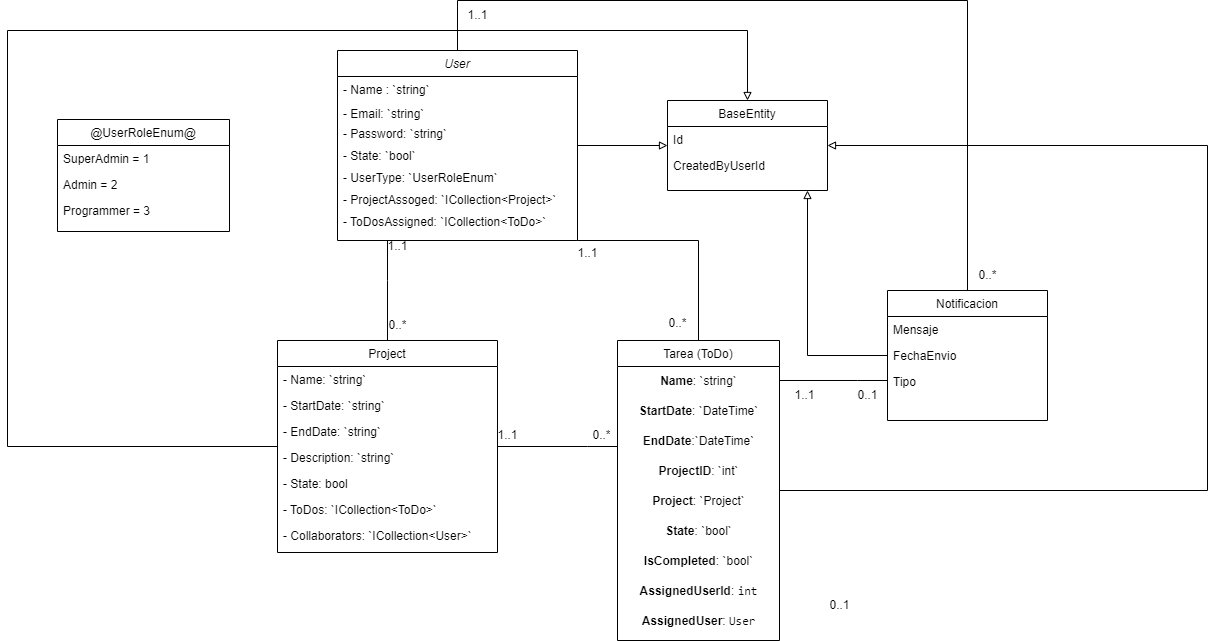

The diagram above was exported from draw.io. Its source (the exported page's mxGraphModel, read from the mxfile embedded in the PNG):
<mxGraphModel dx="2261" dy="746" grid="1" gridSize="10" guides="1" tooltips="1" connect="1" arrows="1" fold="1" page="1" pageScale="1" pageWidth="827" pageHeight="1169" math="0" shadow="0">
  <root>
    <mxCell id="WIyWlLk6GJQsqaUBKTNV-0" />
    <mxCell id="WIyWlLk6GJQsqaUBKTNV-1" parent="WIyWlLk6GJQsqaUBKTNV-0" />
    <mxCell id="fLOoq-m9O9XYnMUJuImT-39" style="edgeStyle=orthogonalEdgeStyle;rounded=0;orthogonalLoop=1;jettySize=auto;html=1;endArrow=block;endFill=0;" edge="1" parent="WIyWlLk6GJQsqaUBKTNV-1" source="zkfFHV4jXpPFQw0GAbJ--0" target="fLOoq-m9O9XYnMUJuImT-22">
      <mxGeometry relative="1" as="geometry" />
    </mxCell>
    <mxCell id="fLOoq-m9O9XYnMUJuImT-45" style="edgeStyle=orthogonalEdgeStyle;rounded=0;orthogonalLoop=1;jettySize=auto;html=1;endArrow=none;endFill=0;" edge="1" parent="WIyWlLk6GJQsqaUBKTNV-1" source="zkfFHV4jXpPFQw0GAbJ--0" target="zkfFHV4jXpPFQw0GAbJ--6">
      <mxGeometry relative="1" as="geometry">
        <Array as="points">
          <mxPoint x="180" y="430" />
          <mxPoint x="180" y="430" />
        </Array>
      </mxGeometry>
    </mxCell>
    <mxCell id="fLOoq-m9O9XYnMUJuImT-46" style="edgeStyle=orthogonalEdgeStyle;rounded=0;orthogonalLoop=1;jettySize=auto;html=1;endArrow=none;endFill=0;" edge="1" parent="WIyWlLk6GJQsqaUBKTNV-1" source="zkfFHV4jXpPFQw0GAbJ--0" target="vdA9rrtUg9NHKy8edIxS-0">
      <mxGeometry relative="1" as="geometry">
        <Array as="points">
          <mxPoint x="491" y="390" />
        </Array>
      </mxGeometry>
    </mxCell>
    <mxCell id="fLOoq-m9O9XYnMUJuImT-47" style="edgeStyle=orthogonalEdgeStyle;rounded=0;orthogonalLoop=1;jettySize=auto;html=1;endArrow=none;endFill=0;" edge="1" parent="WIyWlLk6GJQsqaUBKTNV-1" source="zkfFHV4jXpPFQw0GAbJ--0" target="zkfFHV4jXpPFQw0GAbJ--13">
      <mxGeometry relative="1" as="geometry">
        <Array as="points">
          <mxPoint x="250" y="150" />
          <mxPoint x="760" y="150" />
        </Array>
      </mxGeometry>
    </mxCell>
    <mxCell id="zkfFHV4jXpPFQw0GAbJ--0" value="User" style="swimlane;fontStyle=2;align=center;verticalAlign=top;childLayout=stackLayout;horizontal=1;startSize=26;horizontalStack=0;resizeParent=1;resizeLast=0;collapsible=1;marginBottom=0;rounded=0;shadow=0;strokeWidth=1;" parent="WIyWlLk6GJQsqaUBKTNV-1" vertex="1">
      <mxGeometry x="130" y="200" width="240" height="190" as="geometry">
        <mxRectangle x="230" y="140" width="160" height="26" as="alternateBounds" />
      </mxGeometry>
    </mxCell>
    <mxCell id="zkfFHV4jXpPFQw0GAbJ--1" value="- Name : `string`" style="text;align=left;verticalAlign=top;spacingLeft=4;spacingRight=4;overflow=hidden;rotatable=0;points=[[0,0.5],[1,0.5]];portConstraint=eastwest;" parent="zkfFHV4jXpPFQw0GAbJ--0" vertex="1">
      <mxGeometry y="26" width="240" height="24" as="geometry" />
    </mxCell>
    <mxCell id="zkfFHV4jXpPFQw0GAbJ--2" value="- Email: `string`" style="text;align=left;verticalAlign=top;spacingLeft=4;spacingRight=4;overflow=hidden;rotatable=0;points=[[0,0.5],[1,0.5]];portConstraint=eastwest;rounded=0;shadow=0;html=0;" parent="zkfFHV4jXpPFQw0GAbJ--0" vertex="1">
      <mxGeometry y="50" width="240" height="20" as="geometry" />
    </mxCell>
    <mxCell id="zkfFHV4jXpPFQw0GAbJ--3" value="- Password: `string`" style="text;align=left;verticalAlign=top;spacingLeft=4;spacingRight=4;overflow=hidden;rotatable=0;points=[[0,0.5],[1,0.5]];portConstraint=eastwest;rounded=0;shadow=0;html=0;" parent="zkfFHV4jXpPFQw0GAbJ--0" vertex="1">
      <mxGeometry y="70" width="240" height="22" as="geometry" />
    </mxCell>
    <mxCell id="fLOoq-m9O9XYnMUJuImT-1" value="- State: `bool`" style="text;align=left;verticalAlign=top;spacingLeft=4;spacingRight=4;overflow=hidden;rotatable=0;points=[[0,0.5],[1,0.5]];portConstraint=eastwest;rounded=0;shadow=0;html=0;" vertex="1" parent="zkfFHV4jXpPFQw0GAbJ--0">
      <mxGeometry y="92" width="240" height="22" as="geometry" />
    </mxCell>
    <mxCell id="fLOoq-m9O9XYnMUJuImT-2" value="- UserType: `UserRoleEnum`" style="text;align=left;verticalAlign=top;spacingLeft=4;spacingRight=4;overflow=hidden;rotatable=0;points=[[0,0.5],[1,0.5]];portConstraint=eastwest;rounded=0;shadow=0;html=0;" vertex="1" parent="zkfFHV4jXpPFQw0GAbJ--0">
      <mxGeometry y="114" width="240" height="22" as="geometry" />
    </mxCell>
    <mxCell id="fLOoq-m9O9XYnMUJuImT-10" value="- ProjectAssoged: `ICollection&lt;Project&gt;`" style="text;align=left;verticalAlign=top;spacingLeft=4;spacingRight=4;overflow=hidden;rotatable=0;points=[[0,0.5],[1,0.5]];portConstraint=eastwest;rounded=0;shadow=0;html=0;" vertex="1" parent="zkfFHV4jXpPFQw0GAbJ--0">
      <mxGeometry y="136" width="240" height="22" as="geometry" />
    </mxCell>
    <mxCell id="fLOoq-m9O9XYnMUJuImT-11" value="- ToDosAssigned: `ICollection&lt;ToDo&gt;`" style="text;align=left;verticalAlign=top;spacingLeft=4;spacingRight=4;overflow=hidden;rotatable=0;points=[[0,0.5],[1,0.5]];portConstraint=eastwest;rounded=0;shadow=0;html=0;" vertex="1" parent="zkfFHV4jXpPFQw0GAbJ--0">
      <mxGeometry y="158" width="240" height="22" as="geometry" />
    </mxCell>
    <mxCell id="fLOoq-m9O9XYnMUJuImT-42" style="edgeStyle=orthogonalEdgeStyle;rounded=0;orthogonalLoop=1;jettySize=auto;html=1;endArrow=block;endFill=0;" edge="1" parent="WIyWlLk6GJQsqaUBKTNV-1" source="zkfFHV4jXpPFQw0GAbJ--6" target="fLOoq-m9O9XYnMUJuImT-22">
      <mxGeometry relative="1" as="geometry">
        <Array as="points">
          <mxPoint x="-200" y="596" />
          <mxPoint x="-200" y="180" />
          <mxPoint x="540" y="180" />
        </Array>
      </mxGeometry>
    </mxCell>
    <mxCell id="fLOoq-m9O9XYnMUJuImT-44" style="edgeStyle=orthogonalEdgeStyle;rounded=0;orthogonalLoop=1;jettySize=auto;html=1;endArrow=none;endFill=0;" edge="1" parent="WIyWlLk6GJQsqaUBKTNV-1" source="zkfFHV4jXpPFQw0GAbJ--6" target="vdA9rrtUg9NHKy8edIxS-0">
      <mxGeometry relative="1" as="geometry">
        <Array as="points">
          <mxPoint x="380" y="596" />
          <mxPoint x="380" y="596" />
        </Array>
      </mxGeometry>
    </mxCell>
    <mxCell id="zkfFHV4jXpPFQw0GAbJ--6" value="Project" style="swimlane;fontStyle=0;align=center;verticalAlign=top;childLayout=stackLayout;horizontal=1;startSize=26;horizontalStack=0;resizeParent=1;resizeLast=0;collapsible=1;marginBottom=0;rounded=0;shadow=0;strokeWidth=1;" parent="WIyWlLk6GJQsqaUBKTNV-1" vertex="1">
      <mxGeometry x="70" y="490" width="220" height="212" as="geometry">
        <mxRectangle x="130" y="380" width="160" height="26" as="alternateBounds" />
      </mxGeometry>
    </mxCell>
    <mxCell id="zkfFHV4jXpPFQw0GAbJ--7" value="- Name: `string`   " style="text;align=left;verticalAlign=top;spacingLeft=4;spacingRight=4;overflow=hidden;rotatable=0;points=[[0,0.5],[1,0.5]];portConstraint=eastwest;" parent="zkfFHV4jXpPFQw0GAbJ--6" vertex="1">
      <mxGeometry y="26" width="220" height="26" as="geometry" />
    </mxCell>
    <mxCell id="zkfFHV4jXpPFQw0GAbJ--8" value="- StartDate: `string`" style="text;align=left;verticalAlign=top;spacingLeft=4;spacingRight=4;overflow=hidden;rotatable=0;points=[[0,0.5],[1,0.5]];portConstraint=eastwest;rounded=0;shadow=0;html=0;" parent="zkfFHV4jXpPFQw0GAbJ--6" vertex="1">
      <mxGeometry y="52" width="220" height="26" as="geometry" />
    </mxCell>
    <mxCell id="zkfFHV4jXpPFQw0GAbJ--11" value="- EndDate: `string`" style="text;align=left;verticalAlign=top;spacingLeft=4;spacingRight=4;overflow=hidden;rotatable=0;points=[[0,0.5],[1,0.5]];portConstraint=eastwest;" parent="zkfFHV4jXpPFQw0GAbJ--6" vertex="1">
      <mxGeometry y="78" width="220" height="26" as="geometry" />
    </mxCell>
    <mxCell id="vdA9rrtUg9NHKy8edIxS-23" value="- Description: `string`" style="text;align=left;verticalAlign=top;spacingLeft=4;spacingRight=4;overflow=hidden;rotatable=0;points=[[0,0.5],[1,0.5]];portConstraint=eastwest;" parent="zkfFHV4jXpPFQw0GAbJ--6" vertex="1">
      <mxGeometry y="104" width="220" height="26" as="geometry" />
    </mxCell>
    <mxCell id="vdA9rrtUg9NHKy8edIxS-26" value="- State: bool" style="text;align=left;verticalAlign=top;spacingLeft=4;spacingRight=4;overflow=hidden;rotatable=0;points=[[0,0.5],[1,0.5]];portConstraint=eastwest;" parent="zkfFHV4jXpPFQw0GAbJ--6" vertex="1">
      <mxGeometry y="130" width="220" height="26" as="geometry" />
    </mxCell>
    <mxCell id="vdA9rrtUg9NHKy8edIxS-27" value="- ToDos: `ICollection&lt;ToDo&gt;`" style="text;align=left;verticalAlign=top;spacingLeft=4;spacingRight=4;overflow=hidden;rotatable=0;points=[[0,0.5],[1,0.5]];portConstraint=eastwest;" parent="zkfFHV4jXpPFQw0GAbJ--6" vertex="1">
      <mxGeometry y="156" width="220" height="26" as="geometry" />
    </mxCell>
    <mxCell id="fLOoq-m9O9XYnMUJuImT-12" value="- Collaborators: `ICollection&lt;User&gt;`" style="text;align=left;verticalAlign=top;spacingLeft=4;spacingRight=4;overflow=hidden;rotatable=0;points=[[0,0.5],[1,0.5]];portConstraint=eastwest;" vertex="1" parent="zkfFHV4jXpPFQw0GAbJ--6">
      <mxGeometry y="182" width="220" height="26" as="geometry" />
    </mxCell>
    <mxCell id="fLOoq-m9O9XYnMUJuImT-49" style="edgeStyle=orthogonalEdgeStyle;rounded=0;orthogonalLoop=1;jettySize=auto;html=1;endArrow=block;endFill=0;" edge="1" parent="WIyWlLk6GJQsqaUBKTNV-1" source="zkfFHV4jXpPFQw0GAbJ--13" target="fLOoq-m9O9XYnMUJuImT-22">
      <mxGeometry relative="1" as="geometry">
        <Array as="points">
          <mxPoint x="600" y="505" />
        </Array>
      </mxGeometry>
    </mxCell>
    <mxCell id="zkfFHV4jXpPFQw0GAbJ--13" value="Notificacion" style="swimlane;fontStyle=0;align=center;verticalAlign=top;childLayout=stackLayout;horizontal=1;startSize=26;horizontalStack=0;resizeParent=1;resizeLast=0;collapsible=1;marginBottom=0;rounded=0;shadow=0;strokeWidth=1;" parent="WIyWlLk6GJQsqaUBKTNV-1" vertex="1">
      <mxGeometry x="680" y="440" width="160" height="130" as="geometry">
        <mxRectangle x="340" y="380" width="170" height="26" as="alternateBounds" />
      </mxGeometry>
    </mxCell>
    <mxCell id="vdA9rrtUg9NHKy8edIxS-19" value="Mensaje" style="text;align=left;verticalAlign=top;spacingLeft=4;spacingRight=4;overflow=hidden;rotatable=0;points=[[0,0.5],[1,0.5]];portConstraint=eastwest;" parent="zkfFHV4jXpPFQw0GAbJ--13" vertex="1">
      <mxGeometry y="26" width="160" height="26" as="geometry" />
    </mxCell>
    <mxCell id="vdA9rrtUg9NHKy8edIxS-21" value="FechaEnvio" style="text;align=left;verticalAlign=top;spacingLeft=4;spacingRight=4;overflow=hidden;rotatable=0;points=[[0,0.5],[1,0.5]];portConstraint=eastwest;" parent="zkfFHV4jXpPFQw0GAbJ--13" vertex="1">
      <mxGeometry y="52" width="160" height="26" as="geometry" />
    </mxCell>
    <mxCell id="vdA9rrtUg9NHKy8edIxS-20" value="Tipo" style="text;align=left;verticalAlign=top;spacingLeft=4;spacingRight=4;overflow=hidden;rotatable=0;points=[[0,0.5],[1,0.5]];portConstraint=eastwest;" parent="zkfFHV4jXpPFQw0GAbJ--13" vertex="1">
      <mxGeometry y="78" width="160" height="26" as="geometry" />
    </mxCell>
    <mxCell id="zkfFHV4jXpPFQw0GAbJ--17" value="@UserRoleEnum@" style="swimlane;fontStyle=0;align=center;verticalAlign=top;childLayout=stackLayout;horizontal=1;startSize=26;horizontalStack=0;resizeParent=1;resizeLast=0;collapsible=1;marginBottom=0;rounded=0;shadow=0;strokeWidth=1;" parent="WIyWlLk6GJQsqaUBKTNV-1" vertex="1">
      <mxGeometry x="-150" y="269" width="172" height="112" as="geometry">
        <mxRectangle x="-150" y="269" width="160" height="26" as="alternateBounds" />
      </mxGeometry>
    </mxCell>
    <mxCell id="zkfFHV4jXpPFQw0GAbJ--18" value="SuperAdmin = 1" style="text;align=left;verticalAlign=top;spacingLeft=4;spacingRight=4;overflow=hidden;rotatable=0;points=[[0,0.5],[1,0.5]];portConstraint=eastwest;" parent="zkfFHV4jXpPFQw0GAbJ--17" vertex="1">
      <mxGeometry y="26" width="172" height="26" as="geometry" />
    </mxCell>
    <mxCell id="zkfFHV4jXpPFQw0GAbJ--19" value="Admin = 2" style="text;align=left;verticalAlign=top;spacingLeft=4;spacingRight=4;overflow=hidden;rotatable=0;points=[[0,0.5],[1,0.5]];portConstraint=eastwest;rounded=0;shadow=0;html=0;" parent="zkfFHV4jXpPFQw0GAbJ--17" vertex="1">
      <mxGeometry y="52" width="172" height="26" as="geometry" />
    </mxCell>
    <mxCell id="zkfFHV4jXpPFQw0GAbJ--20" value="Programmer = 3" style="text;align=left;verticalAlign=top;spacingLeft=4;spacingRight=4;overflow=hidden;rotatable=0;points=[[0,0.5],[1,0.5]];portConstraint=eastwest;rounded=0;shadow=0;html=0;" parent="zkfFHV4jXpPFQw0GAbJ--17" vertex="1">
      <mxGeometry y="78" width="172" height="26" as="geometry" />
    </mxCell>
    <mxCell id="fLOoq-m9O9XYnMUJuImT-43" style="edgeStyle=orthogonalEdgeStyle;rounded=0;orthogonalLoop=1;jettySize=auto;html=1;endArrow=block;endFill=0;" edge="1" parent="WIyWlLk6GJQsqaUBKTNV-1" source="vdA9rrtUg9NHKy8edIxS-0" target="fLOoq-m9O9XYnMUJuImT-22">
      <mxGeometry relative="1" as="geometry">
        <Array as="points">
          <mxPoint x="1000" y="640" />
          <mxPoint x="1000" y="295" />
        </Array>
      </mxGeometry>
    </mxCell>
    <mxCell id="fLOoq-m9O9XYnMUJuImT-48" style="edgeStyle=orthogonalEdgeStyle;rounded=0;orthogonalLoop=1;jettySize=auto;html=1;endArrow=none;endFill=0;" edge="1" parent="WIyWlLk6GJQsqaUBKTNV-1" source="vdA9rrtUg9NHKy8edIxS-0" target="zkfFHV4jXpPFQw0GAbJ--13">
      <mxGeometry relative="1" as="geometry">
        <Array as="points">
          <mxPoint x="650" y="530" />
          <mxPoint x="650" y="530" />
        </Array>
      </mxGeometry>
    </mxCell>
    <mxCell id="vdA9rrtUg9NHKy8edIxS-0" value="Tarea (ToDo)" style="swimlane;fontStyle=0;align=center;verticalAlign=top;childLayout=stackLayout;horizontal=1;startSize=26;horizontalStack=0;resizeParent=1;resizeLast=0;collapsible=1;marginBottom=0;rounded=0;shadow=0;strokeWidth=1;" parent="WIyWlLk6GJQsqaUBKTNV-1" vertex="1">
      <mxGeometry x="410" y="490" width="162" height="300" as="geometry">
        <mxRectangle x="130" y="380" width="160" height="26" as="alternateBounds" />
      </mxGeometry>
    </mxCell>
    <mxCell id="vdA9rrtUg9NHKy8edIxS-28" value="&lt;strong&gt;Name&lt;/strong&gt;: `string`" style="text;html=1;align=center;verticalAlign=middle;resizable=0;points=[];autosize=1;strokeColor=none;fillColor=none;" parent="vdA9rrtUg9NHKy8edIxS-0" vertex="1">
      <mxGeometry y="26" width="162" height="30" as="geometry" />
    </mxCell>
    <mxCell id="vdA9rrtUg9NHKy8edIxS-29" value="&lt;strong&gt;StartDate&lt;/strong&gt;: `DateTime`" style="text;html=1;align=center;verticalAlign=middle;resizable=0;points=[];autosize=1;strokeColor=none;fillColor=none;" parent="vdA9rrtUg9NHKy8edIxS-0" vertex="1">
      <mxGeometry y="56" width="162" height="30" as="geometry" />
    </mxCell>
    <mxCell id="vdA9rrtUg9NHKy8edIxS-30" value="&lt;strong&gt;EndDate&lt;/strong&gt;:`DateTime`" style="text;html=1;align=center;verticalAlign=middle;resizable=0;points=[];autosize=1;strokeColor=none;fillColor=none;" parent="vdA9rrtUg9NHKy8edIxS-0" vertex="1">
      <mxGeometry y="86" width="162" height="30" as="geometry" />
    </mxCell>
    <mxCell id="vdA9rrtUg9NHKy8edIxS-31" value="&lt;strong&gt;ProjectID&lt;/strong&gt;: `int`" style="text;html=1;align=center;verticalAlign=middle;resizable=0;points=[];autosize=1;strokeColor=none;fillColor=none;" parent="vdA9rrtUg9NHKy8edIxS-0" vertex="1">
      <mxGeometry y="116" width="162" height="30" as="geometry" />
    </mxCell>
    <mxCell id="vdA9rrtUg9NHKy8edIxS-32" value="&lt;strong&gt;Project&lt;/strong&gt;: `Project`" style="text;html=1;align=center;verticalAlign=middle;resizable=0;points=[];autosize=1;strokeColor=none;fillColor=none;" parent="vdA9rrtUg9NHKy8edIxS-0" vertex="1">
      <mxGeometry y="146" width="162" height="30" as="geometry" />
    </mxCell>
    <mxCell id="vdA9rrtUg9NHKy8edIxS-33" value="&lt;strong&gt;State&lt;/strong&gt;: `bool`" style="text;html=1;align=center;verticalAlign=middle;resizable=0;points=[];autosize=1;strokeColor=none;fillColor=none;" parent="vdA9rrtUg9NHKy8edIxS-0" vertex="1">
      <mxGeometry y="176" width="162" height="30" as="geometry" />
    </mxCell>
    <mxCell id="fLOoq-m9O9XYnMUJuImT-13" value="&lt;strong&gt;IsCompleted&lt;/strong&gt;: `bool`" style="text;html=1;align=center;verticalAlign=middle;resizable=0;points=[];autosize=1;strokeColor=none;fillColor=none;" vertex="1" parent="vdA9rrtUg9NHKy8edIxS-0">
      <mxGeometry y="206" width="162" height="30" as="geometry" />
    </mxCell>
    <mxCell id="fLOoq-m9O9XYnMUJuImT-14" value="&lt;strong&gt;AssignedUserId&lt;/strong&gt;: &lt;code&gt;int&lt;/code&gt;" style="text;html=1;align=center;verticalAlign=middle;resizable=0;points=[];autosize=1;strokeColor=none;fillColor=none;" vertex="1" parent="vdA9rrtUg9NHKy8edIxS-0">
      <mxGeometry y="236" width="162" height="30" as="geometry" />
    </mxCell>
    <mxCell id="fLOoq-m9O9XYnMUJuImT-15" value="&lt;strong&gt;AssignedUser&lt;/strong&gt;: &lt;code&gt;User&lt;/code&gt;" style="text;html=1;align=center;verticalAlign=middle;resizable=0;points=[];autosize=1;strokeColor=none;fillColor=none;" vertex="1" parent="vdA9rrtUg9NHKy8edIxS-0">
      <mxGeometry y="266" width="162" height="30" as="geometry" />
    </mxCell>
    <mxCell id="fLOoq-m9O9XYnMUJuImT-16" value="0..1" style="text;html=1;align=center;verticalAlign=middle;resizable=0;points=[];autosize=1;strokeColor=none;fillColor=none;" vertex="1" parent="WIyWlLk6GJQsqaUBKTNV-1">
      <mxGeometry x="612" y="740" width="40" height="30" as="geometry" />
    </mxCell>
    <mxCell id="fLOoq-m9O9XYnMUJuImT-22" value="BaseEntity" style="swimlane;fontStyle=0;align=center;verticalAlign=top;childLayout=stackLayout;horizontal=1;startSize=26;horizontalStack=0;resizeParent=1;resizeLast=0;collapsible=1;marginBottom=0;rounded=0;shadow=0;strokeWidth=1;" vertex="1" parent="WIyWlLk6GJQsqaUBKTNV-1">
      <mxGeometry x="460" y="250" width="160" height="90" as="geometry">
        <mxRectangle x="340" y="380" width="170" height="26" as="alternateBounds" />
      </mxGeometry>
    </mxCell>
    <mxCell id="fLOoq-m9O9XYnMUJuImT-23" value="Id" style="text;align=left;verticalAlign=top;spacingLeft=4;spacingRight=4;overflow=hidden;rotatable=0;points=[[0,0.5],[1,0.5]];portConstraint=eastwest;" vertex="1" parent="fLOoq-m9O9XYnMUJuImT-22">
      <mxGeometry y="26" width="160" height="26" as="geometry" />
    </mxCell>
    <mxCell id="fLOoq-m9O9XYnMUJuImT-24" value="CreatedByUserId" style="text;align=left;verticalAlign=top;spacingLeft=4;spacingRight=4;overflow=hidden;rotatable=0;points=[[0,0.5],[1,0.5]];portConstraint=eastwest;" vertex="1" parent="fLOoq-m9O9XYnMUJuImT-22">
      <mxGeometry y="52" width="160" height="26" as="geometry" />
    </mxCell>
    <mxCell id="fLOoq-m9O9XYnMUJuImT-50" value="0..*" style="text;html=1;align=center;verticalAlign=middle;resizable=0;points=[];autosize=1;strokeColor=none;fillColor=none;" vertex="1" parent="WIyWlLk6GJQsqaUBKTNV-1">
      <mxGeometry x="170" y="460" width="40" height="30" as="geometry" />
    </mxCell>
    <mxCell id="fLOoq-m9O9XYnMUJuImT-51" value="1..1" style="text;html=1;align=center;verticalAlign=middle;resizable=0;points=[];autosize=1;strokeColor=none;fillColor=none;" vertex="1" parent="WIyWlLk6GJQsqaUBKTNV-1">
      <mxGeometry x="170" y="381" width="40" height="30" as="geometry" />
    </mxCell>
    <mxCell id="fLOoq-m9O9XYnMUJuImT-52" value="0..*" style="text;html=1;align=center;verticalAlign=middle;resizable=0;points=[];autosize=1;strokeColor=none;fillColor=none;" vertex="1" parent="WIyWlLk6GJQsqaUBKTNV-1">
      <mxGeometry x="374" y="570" width="40" height="30" as="geometry" />
    </mxCell>
    <mxCell id="fLOoq-m9O9XYnMUJuImT-53" value="1..1" style="text;html=1;align=center;verticalAlign=middle;resizable=0;points=[];autosize=1;strokeColor=none;fillColor=none;" vertex="1" parent="WIyWlLk6GJQsqaUBKTNV-1">
      <mxGeometry x="280" y="570" width="40" height="30" as="geometry" />
    </mxCell>
    <mxCell id="fLOoq-m9O9XYnMUJuImT-54" value="0..*" style="text;html=1;align=center;verticalAlign=middle;resizable=0;points=[];autosize=1;strokeColor=none;fillColor=none;" vertex="1" parent="WIyWlLk6GJQsqaUBKTNV-1">
      <mxGeometry x="450" y="458" width="40" height="30" as="geometry" />
    </mxCell>
    <mxCell id="fLOoq-m9O9XYnMUJuImT-55" value="1..1" style="text;html=1;align=center;verticalAlign=middle;resizable=0;points=[];autosize=1;strokeColor=none;fillColor=none;" vertex="1" parent="WIyWlLk6GJQsqaUBKTNV-1">
      <mxGeometry x="360" y="388" width="40" height="30" as="geometry" />
    </mxCell>
    <mxCell id="fLOoq-m9O9XYnMUJuImT-57" value="0..1" style="text;html=1;align=center;verticalAlign=middle;resizable=0;points=[];autosize=1;strokeColor=none;fillColor=none;" vertex="1" parent="WIyWlLk6GJQsqaUBKTNV-1">
      <mxGeometry x="640" y="530" width="40" height="30" as="geometry" />
    </mxCell>
    <mxCell id="fLOoq-m9O9XYnMUJuImT-58" value="1..1" style="text;html=1;align=center;verticalAlign=middle;resizable=0;points=[];autosize=1;strokeColor=none;fillColor=none;" vertex="1" parent="WIyWlLk6GJQsqaUBKTNV-1">
      <mxGeometry x="577" y="530" width="40" height="30" as="geometry" />
    </mxCell>
    <mxCell id="fLOoq-m9O9XYnMUJuImT-59" value="1..1" style="text;html=1;align=center;verticalAlign=middle;resizable=0;points=[];autosize=1;strokeColor=none;fillColor=none;" vertex="1" parent="WIyWlLk6GJQsqaUBKTNV-1">
      <mxGeometry x="250" y="150" width="40" height="30" as="geometry" />
    </mxCell>
    <mxCell id="fLOoq-m9O9XYnMUJuImT-60" value="0..*" style="text;html=1;align=center;verticalAlign=middle;resizable=0;points=[];autosize=1;strokeColor=none;fillColor=none;" vertex="1" parent="WIyWlLk6GJQsqaUBKTNV-1">
      <mxGeometry x="760" y="410" width="40" height="30" as="geometry" />
    </mxCell>
  </root>
</mxGraphModel>